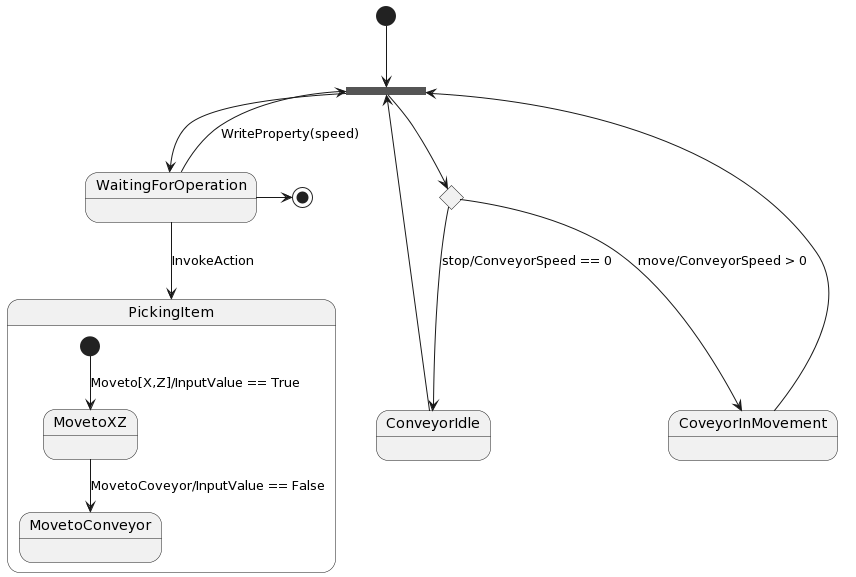

The diagram above was rendered by PlantUML. Its source (embedded in the PNG):
@startuml
state fork_state <<fork>>
state c <<choice>>

[*] --> fork_state
fork_state -down-> c
c --> ConveyorIdle : stop/ConveyorSpeed == 0
c --> CoveyorInMovement : move/ConveyorSpeed > 0
ConveyorIdle --> fork_state
CoveyorInMovement --> fork_state

fork_state -left->WaitingForOperation
WaitingForOperation --> PickingItem : InvokeAction
state PickingItem{
[*] --> MovetoXZ : Moveto[X,Z]/InputValue == True
MovetoXZ -->  MovetoConveyor : MovetoCoveyor/InputValue == False
}

WaitingForOperation -right-> [*]
WaitingForOperation -up-> fork_state : WriteProperty(speed)
@enduml